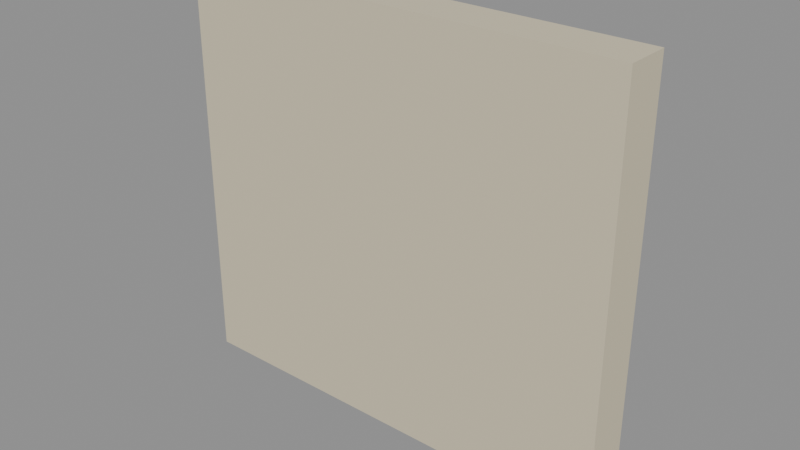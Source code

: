 # Source: Kit_plaster_wall.blend  (saved by Blender 5.3.31; exported with 4.5.12 LTS)
import bpy
from mathutils import Matrix  # noqa: F401  (used for matrix-valued properties, if any)

bpy.ops.wm.read_factory_settings(use_empty=True)
scene = bpy.context.scene
scene.name = 'Scene'

# ---- collections
col_kit_plaster_wall = bpy.data.collections.new('Kit_plaster_wall'); scene.collection.children.link(col_kit_plaster_wall)

# ---- materials (node trees are filled in below, after node groups)
mat_plaster_0 = bpy.data.materials.new('Plaster_0')

# ---- material node trees
mat_plaster_0.use_nodes = True; mat_plaster_0.node_tree.nodes.clear()
_N = mat_plaster_0.node_tree.nodes; _L = mat_plaster_0.node_tree.links
n0 = _N.new('ShaderNodeBsdfPrincipled'); n0.name = 'Principled BSDF'; n0.location = (-200, 100)
n0.inputs[0].default_value = (0.6724, 0.6038, 0.4342, 1.0)
n0.inputs[2].default_value = 0.92
n0.inputs[10].default_value = 0.005
n1 = _N.new('ShaderNodeOutputMaterial'); n1.name = 'Material Output'; n1.location = (200, 100)
_L.new(n0.outputs[0], n1.inputs[0])
n1.is_active_output = True

# ---- meshes
me_wall_1 = bpy.data.meshes.new('Wall_1')
me_wall_1.from_pydata([(-1.5, -0.15, -1.375), (-1.5, -0.15, 1.375), (-1.5, 0.15, -1.375), (-1.5, 0.15, 1.375), (1.5, -0.15, -1.375), (1.5, -0.15, 1.375), (1.5, 0.15, -1.375), (1.5, 0.15, 1.375)], [], [(0, 1, 3, 2), (2, 3, 7, 6), (6, 7, 5, 4), (4, 5, 1, 0), (2, 6, 4, 0), (7, 3, 1, 5)])
me_wall_1.materials.append(mat_plaster_0)
me_wall_1.update()

# ---- objects
ob_wall = bpy.data.objects.new('Wall', me_wall_1)

# ---- transforms, parenting, visibility, modifiers, constraints
ob_wall.location = (0.0, 0.0, 0.0)

# ---- collection membership
col_kit_plaster_wall.objects.link(ob_wall)

# ---- scene / render settings (as saved in the file)
scene.frame_start = 1; scene.frame_end = 250; scene.frame_set(1)
scene.render.engine = 'BLENDER_EEVEE_NEXT'
scene.render.bake_bias = 0.0
scene.render.bake_samples = 0
scene.render.compositor_device = 'GPU'
scene.eevee.use_volume_custom_range = False
scene.eevee.fast_gi_thickness_near = 0.1
scene.eevee.fast_gi_thickness_far = 0.0
scene.eevee.ray_tracing_options.screen_trace_thickness = 0.1
bpy.context.view_layer.update()

# ---- added for rendering (the .blend has no active camera and no usable light): camera, sun + grey world if the file has none
cam_auto = bpy.data.cameras.new('AutoCamera')
cam_auto.lens = 50.0
cam_auto.sensor_width = 36.0
cam_auto.clip_end = 1000.0
ob_auto_camera = bpy.data.objects.new('AutoCamera', cam_auto)
scene.collection.objects.link(ob_auto_camera)
ob_auto_camera.location = (3.77561, -4.53073, 3.02049)
ob_auto_camera.rotation_euler = (1.09748, -7.21219e-08, 0.694738)
scene.camera = ob_auto_camera
light_auto_sun = bpy.data.lights.new('AutoSun', 'SUN')
light_auto_sun.energy = 3.0
light_auto_sun.angle = 0.0523599
ob_auto_sun = bpy.data.objects.new('AutoSun', light_auto_sun)
scene.collection.objects.link(ob_auto_sun)
ob_auto_sun.rotation_euler = (0.872665, 0.174533, 0.523599)
if scene.world is None:
    world_auto = bpy.data.worlds.new('AutoWorld')
    world_auto.color = (0.3, 0.3, 0.3)
    scene.world = world_auto
bpy.context.view_layer.update()
